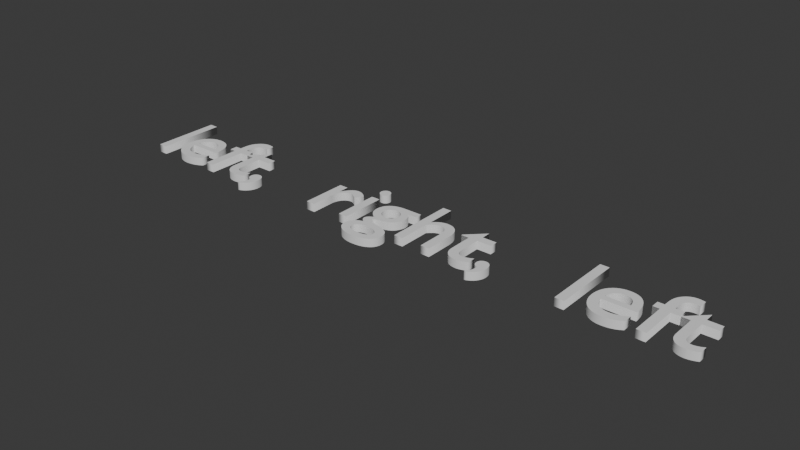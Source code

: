 # Source: direction.blend  (saved by Blender 4.4.30; exported with 4.5.12 LTS)
import bpy
from mathutils import Matrix  # noqa: F401  (used for matrix-valued properties, if any)

bpy.ops.wm.read_factory_settings(use_empty=True)
scene = bpy.context.scene
scene.name = 'Scene'

# ---- collections
col_collection = bpy.data.collections.new('Collection'); scene.collection.children.link(col_collection)

# ---- world
world_world = bpy.data.worlds.new('World'); scene.world = world_world
world_world.use_nodes = True; world_world.node_tree.nodes.clear()
_N = world_world.node_tree.nodes; _L = world_world.node_tree.links
n0 = _N.new('ShaderNodeOutputWorld'); n0.name = 'World Output'; n0.location = (300, 300)
n1 = _N.new('ShaderNodeBackground'); n1.name = 'Background'; n1.location = (10, 300)
n1.inputs[0].default_value = (0.05088, 0.05088, 0.05088, 1.0)
_L.new(n1.outputs[0], n0.inputs[0])
n0.is_active_output = True
world_world.color = (0.05088, 0.05088, 0.05088)
world_world.sun_shadow_jitter_overblur = 0.0

# ---- curves / text
txt_text = bpy.data.curves.new('Text', 'FONT')
txt_text.dimensions = '2D'
txt_text.body = 'left,  right,  left'
txt_text.extrude = 0.04

# ---- objects
ob_text = bpy.data.objects.new('Text', txt_text)

# ---- transforms, parenting, visibility, modifiers, constraints
ob_text.location = (-0.732, 0.3203, 0.7395)
ob_text.scale = (0.9934, 0.9934, 0.9934)

# ---- collection membership
col_collection.objects.link(ob_text)

# ---- scene / render settings (as saved in the file)
scene.frame_start = 1; scene.frame_end = 250; scene.frame_set(1)
scene.render.engine = 'BLENDER_EEVEE_NEXT'
bpy.context.view_layer.update()

# ---- added for rendering (the .blend has no active camera and no usable light): camera, sun
cam_auto = bpy.data.cameras.new('AutoCamera')
cam_auto.lens = 50.0
cam_auto.sensor_width = 36.0
cam_auto.clip_end = 1000.0
ob_auto_camera = bpy.data.objects.new('AutoCamera', cam_auto)
scene.collection.objects.link(ob_auto_camera)
ob_auto_camera.location = (7.78313, -6.05567, 5.14711)
ob_auto_camera.rotation_euler = (1.09748, -7.21219e-08, 0.694738)
scene.camera = ob_auto_camera
light_auto_sun = bpy.data.lights.new('AutoSun', 'SUN')
light_auto_sun.energy = 3.0
light_auto_sun.angle = 0.0523599
ob_auto_sun = bpy.data.objects.new('AutoSun', light_auto_sun)
scene.collection.objects.link(ob_auto_sun)
ob_auto_sun.rotation_euler = (0.872665, 0.174533, 0.523599)
bpy.context.view_layer.update()
